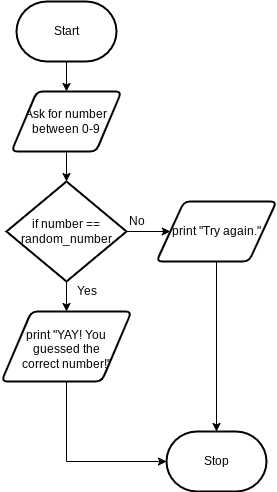

The diagram above was exported from draw.io. Its source (the exported page's mxGraphModel, read from the mxfile embedded in the PNG):
<mxGraphModel dx="782" dy="532" grid="1" gridSize="10" guides="1" tooltips="1" connect="1" arrows="1" fold="1" page="1" pageScale="1" pageWidth="850" pageHeight="1100" math="0" shadow="0">
  <root>
    <mxCell id="0" />
    <mxCell id="1" parent="0" />
    <mxCell id="6" style="edgeStyle=none;html=1;entryX=0.5;entryY=0;entryDx=0;entryDy=0;" parent="1" source="2" target="5" edge="1">
      <mxGeometry relative="1" as="geometry" />
    </mxCell>
    <mxCell id="2" value="Start" style="strokeWidth=2;html=1;shape=mxgraph.flowchart.terminator;whiteSpace=wrap;" parent="1" vertex="1">
      <mxGeometry x="210" y="30" width="100" height="60" as="geometry" />
    </mxCell>
    <mxCell id="3" value="Stop" style="strokeWidth=2;html=1;shape=mxgraph.flowchart.terminator;whiteSpace=wrap;" parent="1" vertex="1">
      <mxGeometry x="360" y="460" width="100" height="60" as="geometry" />
    </mxCell>
    <mxCell id="9" style="edgeStyle=none;html=1;entryX=0.5;entryY=0;entryDx=0;entryDy=0;entryPerimeter=0;" parent="1" source="5" target="17" edge="1">
      <mxGeometry relative="1" as="geometry">
        <mxPoint x="260" y="220" as="targetPoint" />
      </mxGeometry>
    </mxCell>
    <mxCell id="5" value="Ask for number between 0-9" style="shape=parallelogram;html=1;strokeWidth=2;perimeter=parallelogramPerimeter;whiteSpace=wrap;rounded=1;arcSize=12;size=0.23;" parent="1" vertex="1">
      <mxGeometry x="205" y="120" width="110" height="60" as="geometry" />
    </mxCell>
    <mxCell id="21" style="edgeStyle=none;html=1;" parent="1" source="17" target="20" edge="1">
      <mxGeometry relative="1" as="geometry" />
    </mxCell>
    <mxCell id="37" style="edgeStyle=none;html=1;entryX=0;entryY=0.5;entryDx=0;entryDy=0;" edge="1" parent="1" source="17" target="23">
      <mxGeometry relative="1" as="geometry" />
    </mxCell>
    <mxCell id="17" value="if number == random_number" style="strokeWidth=2;html=1;shape=mxgraph.flowchart.decision;whiteSpace=wrap;" parent="1" vertex="1">
      <mxGeometry x="200" y="210" width="120" height="100" as="geometry" />
    </mxCell>
    <mxCell id="38" style="edgeStyle=none;html=1;entryX=0;entryY=0.5;entryDx=0;entryDy=0;entryPerimeter=0;rounded=0;" edge="1" parent="1" source="20" target="3">
      <mxGeometry relative="1" as="geometry">
        <Array as="points">
          <mxPoint x="260" y="490" />
        </Array>
      </mxGeometry>
    </mxCell>
    <mxCell id="20" value="print &quot;YAY! You guessed the &lt;br&gt;correct number!&quot;" style="shape=parallelogram;html=1;strokeWidth=2;perimeter=parallelogramPerimeter;whiteSpace=wrap;rounded=1;arcSize=12;size=0.23;spacingLeft=0;spacingBottom=-5;" parent="1" vertex="1">
      <mxGeometry x="195" y="340" width="130" height="70" as="geometry" />
    </mxCell>
    <mxCell id="36" style="edgeStyle=none;rounded=0;html=1;entryX=0.5;entryY=0;entryDx=0;entryDy=0;entryPerimeter=0;" parent="1" source="23" target="3" edge="1">
      <mxGeometry relative="1" as="geometry" />
    </mxCell>
    <mxCell id="23" value="print &quot;Try again.&quot;" style="shape=parallelogram;html=1;strokeWidth=2;perimeter=parallelogramPerimeter;whiteSpace=wrap;rounded=1;arcSize=12;size=0.23;" parent="1" vertex="1">
      <mxGeometry x="350" y="230" width="120" height="60" as="geometry" />
    </mxCell>
    <mxCell id="27" value="No" style="text;html=1;align=center;verticalAlign=middle;resizable=0;points=[];autosize=1;strokeColor=none;fillColor=none;" parent="1" vertex="1">
      <mxGeometry x="315" y="240" width="30" height="20" as="geometry" />
    </mxCell>
    <mxCell id="28" value="Yes" style="text;html=1;align=center;verticalAlign=middle;resizable=0;points=[];autosize=1;strokeColor=none;fillColor=none;" parent="1" vertex="1">
      <mxGeometry x="260" y="310" width="40" height="20" as="geometry" />
    </mxCell>
  </root>
</mxGraphModel>